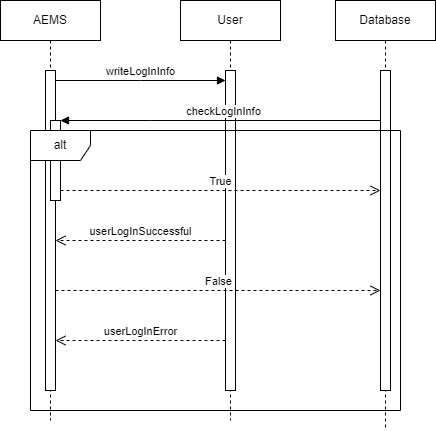

The diagram above was exported from draw.io. Its source (the exported page's mxGraphModel, read from the mxfile embedded in the PNG):
<mxGraphModel dx="1276" dy="543" grid="1" gridSize="10" guides="1" tooltips="1" connect="1" arrows="1" fold="1" page="1" pageScale="1" pageWidth="850" pageHeight="1100" math="0" shadow="0">
  <root>
    <mxCell id="0" />
    <mxCell id="1" parent="0" />
    <mxCell id="aM9ryv3xv72pqoxQDRHE-1" value="AEMS" style="shape=umlLifeline;perimeter=lifelinePerimeter;whiteSpace=wrap;html=1;container=0;dropTarget=0;collapsible=0;recursiveResize=0;outlineConnect=0;portConstraint=eastwest;newEdgeStyle={&quot;edgeStyle&quot;:&quot;elbowEdgeStyle&quot;,&quot;elbow&quot;:&quot;vertical&quot;,&quot;curved&quot;:0,&quot;rounded&quot;:0};" parent="1" vertex="1">
      <mxGeometry x="40" y="40" width="100" height="420" as="geometry" />
    </mxCell>
    <mxCell id="aM9ryv3xv72pqoxQDRHE-2" value="" style="html=1;points=[];perimeter=orthogonalPerimeter;outlineConnect=0;targetShapes=umlLifeline;portConstraint=eastwest;newEdgeStyle={&quot;edgeStyle&quot;:&quot;elbowEdgeStyle&quot;,&quot;elbow&quot;:&quot;vertical&quot;,&quot;curved&quot;:0,&quot;rounded&quot;:0};" parent="aM9ryv3xv72pqoxQDRHE-1" vertex="1">
      <mxGeometry x="45" y="70" width="10" height="320" as="geometry" />
    </mxCell>
    <mxCell id="aM9ryv3xv72pqoxQDRHE-4" value="" style="html=1;points=[];perimeter=orthogonalPerimeter;outlineConnect=0;targetShapes=umlLifeline;portConstraint=eastwest;newEdgeStyle={&quot;edgeStyle&quot;:&quot;elbowEdgeStyle&quot;,&quot;elbow&quot;:&quot;vertical&quot;,&quot;curved&quot;:0,&quot;rounded&quot;:0};" parent="aM9ryv3xv72pqoxQDRHE-1" vertex="1">
      <mxGeometry x="50" y="120" width="10" height="80" as="geometry" />
    </mxCell>
    <mxCell id="aM9ryv3xv72pqoxQDRHE-5" value="User" style="shape=umlLifeline;perimeter=lifelinePerimeter;whiteSpace=wrap;html=1;container=0;dropTarget=0;collapsible=0;recursiveResize=0;outlineConnect=0;portConstraint=eastwest;newEdgeStyle={&quot;edgeStyle&quot;:&quot;elbowEdgeStyle&quot;,&quot;elbow&quot;:&quot;vertical&quot;,&quot;curved&quot;:0,&quot;rounded&quot;:0};" parent="1" vertex="1">
      <mxGeometry x="220" y="40" width="100" height="420" as="geometry" />
    </mxCell>
    <mxCell id="aM9ryv3xv72pqoxQDRHE-6" value="" style="html=1;points=[];perimeter=orthogonalPerimeter;outlineConnect=0;targetShapes=umlLifeline;portConstraint=eastwest;newEdgeStyle={&quot;edgeStyle&quot;:&quot;elbowEdgeStyle&quot;,&quot;elbow&quot;:&quot;vertical&quot;,&quot;curved&quot;:0,&quot;rounded&quot;:0};" parent="aM9ryv3xv72pqoxQDRHE-5" vertex="1">
      <mxGeometry x="45" y="70" width="10" height="320" as="geometry" />
    </mxCell>
    <mxCell id="aM9ryv3xv72pqoxQDRHE-7" value="writeLogInInfo" style="html=1;verticalAlign=bottom;endArrow=block;edgeStyle=elbowEdgeStyle;elbow=horizontal;curved=0;rounded=0;" parent="1" source="aM9ryv3xv72pqoxQDRHE-2" target="aM9ryv3xv72pqoxQDRHE-6" edge="1">
      <mxGeometry relative="1" as="geometry">
        <mxPoint x="195" y="130" as="sourcePoint" />
        <Array as="points">
          <mxPoint x="180" y="120" />
        </Array>
        <mxPoint x="260" y="120" as="targetPoint" />
      </mxGeometry>
    </mxCell>
    <mxCell id="aM9ryv3xv72pqoxQDRHE-8" value="userLogInSuccessful" style="html=1;verticalAlign=bottom;endArrow=open;dashed=1;endSize=8;edgeStyle=elbowEdgeStyle;elbow=vertical;curved=0;rounded=0;" parent="1" source="aM9ryv3xv72pqoxQDRHE-6" target="aM9ryv3xv72pqoxQDRHE-2" edge="1">
      <mxGeometry relative="1" as="geometry">
        <mxPoint x="195" y="205" as="targetPoint" />
        <Array as="points">
          <mxPoint x="190" y="280" />
        </Array>
      </mxGeometry>
    </mxCell>
    <mxCell id="aM9ryv3xv72pqoxQDRHE-9" value="checkLogInInfo" style="html=1;verticalAlign=bottom;endArrow=block;edgeStyle=elbowEdgeStyle;elbow=vertical;curved=0;rounded=0;" parent="1" source="ow89zvDP3QEywiZmndW3-1" target="aM9ryv3xv72pqoxQDRHE-4" edge="1">
      <mxGeometry relative="1" as="geometry">
        <mxPoint x="175" y="160" as="sourcePoint" />
        <Array as="points">
          <mxPoint x="190" y="160" />
        </Array>
      </mxGeometry>
    </mxCell>
    <mxCell id="aM9ryv3xv72pqoxQDRHE-10" value="True" style="html=1;verticalAlign=bottom;endArrow=open;dashed=1;endSize=8;edgeStyle=elbowEdgeStyle;elbow=vertical;curved=0;rounded=0;" parent="1" source="aM9ryv3xv72pqoxQDRHE-4" target="ow89zvDP3QEywiZmndW3-2" edge="1">
      <mxGeometry relative="1" as="geometry">
        <mxPoint x="430" y="230" as="targetPoint" />
        <Array as="points">
          <mxPoint x="180" y="230" />
        </Array>
      </mxGeometry>
    </mxCell>
    <mxCell id="ow89zvDP3QEywiZmndW3-1" value="Database" style="shape=umlLifeline;perimeter=lifelinePerimeter;whiteSpace=wrap;html=1;container=0;dropTarget=0;collapsible=0;recursiveResize=0;outlineConnect=0;portConstraint=eastwest;newEdgeStyle={&quot;edgeStyle&quot;:&quot;elbowEdgeStyle&quot;,&quot;elbow&quot;:&quot;vertical&quot;,&quot;curved&quot;:0,&quot;rounded&quot;:0};" parent="1" vertex="1">
      <mxGeometry x="375" y="40" width="100" height="430" as="geometry" />
    </mxCell>
    <mxCell id="ow89zvDP3QEywiZmndW3-2" value="" style="html=1;points=[];perimeter=orthogonalPerimeter;outlineConnect=0;targetShapes=umlLifeline;portConstraint=eastwest;newEdgeStyle={&quot;edgeStyle&quot;:&quot;elbowEdgeStyle&quot;,&quot;elbow&quot;:&quot;vertical&quot;,&quot;curved&quot;:0,&quot;rounded&quot;:0};" parent="ow89zvDP3QEywiZmndW3-1" vertex="1">
      <mxGeometry x="45" y="70" width="10" height="320" as="geometry" />
    </mxCell>
    <mxCell id="ow89zvDP3QEywiZmndW3-3" value="alt" style="shape=umlFrame;whiteSpace=wrap;html=1;pointerEvents=0;" parent="1" vertex="1">
      <mxGeometry x="70" y="170" width="370" height="280" as="geometry" />
    </mxCell>
    <mxCell id="ow89zvDP3QEywiZmndW3-4" value="False" style="html=1;verticalAlign=bottom;endArrow=open;dashed=1;endSize=8;edgeStyle=elbowEdgeStyle;elbow=vertical;curved=0;rounded=0;" parent="1" source="aM9ryv3xv72pqoxQDRHE-2" target="ow89zvDP3QEywiZmndW3-2" edge="1">
      <mxGeometry relative="1" as="geometry">
        <mxPoint x="417.5" y="330" as="targetPoint" />
        <Array as="points">
          <mxPoint x="172.5" y="330" />
        </Array>
        <mxPoint x="93" y="330" as="sourcePoint" />
      </mxGeometry>
    </mxCell>
    <mxCell id="ow89zvDP3QEywiZmndW3-5" value="userLogInError" style="html=1;verticalAlign=bottom;endArrow=open;dashed=1;endSize=8;edgeStyle=elbowEdgeStyle;elbow=vertical;curved=0;rounded=0;" parent="1" source="aM9ryv3xv72pqoxQDRHE-6" target="aM9ryv3xv72pqoxQDRHE-2" edge="1">
      <mxGeometry relative="1" as="geometry">
        <mxPoint x="100" y="380" as="targetPoint" />
        <Array as="points">
          <mxPoint x="195" y="380" />
        </Array>
        <mxPoint x="260" y="380" as="sourcePoint" />
      </mxGeometry>
    </mxCell>
  </root>
</mxGraphModel>